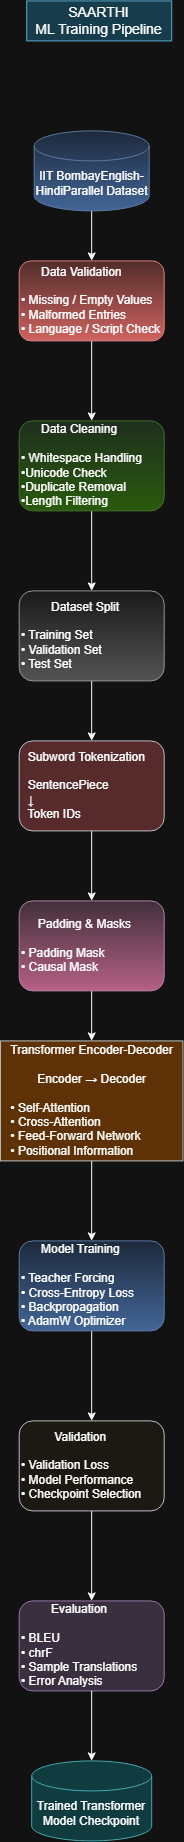

The diagram above was exported from draw.io. Its source (the exported page's mxGraphModel, read from the mxfile embedded in the PNG):
<mxGraphModel dx="1290" dy="737" grid="1" gridSize="10" guides="1" tooltips="1" connect="1" arrows="1" fold="1" page="1" pageScale="1" pageWidth="850" pageHeight="1100" math="0" shadow="0">
  <root>
    <mxCell id="0" />
    <mxCell id="1" parent="0" />
    <mxCell id="Bdg-okDLw0j2RjvfJjwI-1" parent="1" style="text;html=1;whiteSpace=wrap;align=center;verticalAlign=middle;rounded=0;fillColor=#b1ddf0;strokeColor=#10739e;" value="&lt;div&gt;&lt;font style=&quot;font-size: 14px;&quot;&gt;SAARTHI&lt;/font&gt;&lt;/div&gt;&lt;div&gt;&lt;font style=&quot;font-size: 14px;&quot;&gt;ML Training Pipeline&lt;/font&gt;&lt;/div&gt;" vertex="1">
      <mxGeometry height="40" width="145" x="370" y="50" as="geometry" />
    </mxCell>
    <mxCell id="Bdg-okDLw0j2RjvfJjwI-22" edge="1" parent="1" source="Bdg-okDLw0j2RjvfJjwI-4" style="edgeStyle=orthogonalEdgeStyle;rounded=0;orthogonalLoop=1;jettySize=auto;html=1;exitX=0.5;exitY=1;exitDx=0;exitDy=0;exitPerimeter=0;entryX=0.5;entryY=0;entryDx=0;entryDy=0;" target="Bdg-okDLw0j2RjvfJjwI-5">
      <mxGeometry relative="1" as="geometry" />
    </mxCell>
    <mxCell id="Bdg-okDLw0j2RjvfJjwI-4" parent="1" style="shape=cylinder3;whiteSpace=wrap;html=1;boundedLbl=1;backgroundOutline=1;size=15;fillColor=#dae8fc;strokeColor=#6c8ebf;gradientColor=#7ea6e0;" value="IIT BombayEnglish-HindiParallel Dataset" vertex="1">
      <mxGeometry height="80" width="115" x="377.5" y="180" as="geometry" />
    </mxCell>
    <mxCell id="Bdg-okDLw0j2RjvfJjwI-23" edge="1" parent="1" source="Bdg-okDLw0j2RjvfJjwI-5" style="edgeStyle=orthogonalEdgeStyle;rounded=0;orthogonalLoop=1;jettySize=auto;html=1;exitX=0.5;exitY=1;exitDx=0;exitDy=0;entryX=0.5;entryY=0;entryDx=0;entryDy=0;" target="Bdg-okDLw0j2RjvfJjwI-7">
      <mxGeometry relative="1" as="geometry" />
    </mxCell>
    <mxCell id="Bdg-okDLw0j2RjvfJjwI-5" parent="1" style="rounded=1;whiteSpace=wrap;html=1;align=left;fillColor=#f8cecc;strokeColor=#b85450;gradientColor=#ea6b66;" value="&amp;nbsp; &amp;nbsp; &amp;nbsp; Data Validation&lt;div&gt;&lt;br&gt;&lt;div&gt;• Missing / Empty Values&lt;/div&gt;&lt;div&gt;• Malformed Entries&lt;/div&gt;&lt;div&gt;• Language / Script Check&lt;/div&gt;&lt;/div&gt;" vertex="1">
      <mxGeometry height="80" width="145" x="362.5" y="310" as="geometry" />
    </mxCell>
    <mxCell id="Bdg-okDLw0j2RjvfJjwI-24" edge="1" parent="1" source="Bdg-okDLw0j2RjvfJjwI-7" style="edgeStyle=orthogonalEdgeStyle;rounded=0;orthogonalLoop=1;jettySize=auto;html=1;exitX=0.5;exitY=1;exitDx=0;exitDy=0;entryX=0.5;entryY=0;entryDx=0;entryDy=0;" target="Bdg-okDLw0j2RjvfJjwI-9">
      <mxGeometry relative="1" as="geometry" />
    </mxCell>
    <mxCell id="Bdg-okDLw0j2RjvfJjwI-7" parent="1" style="rounded=1;whiteSpace=wrap;html=1;align=left;fillColor=#d5e8d4;strokeColor=#82b366;gradientColor=#97d077;" value="&amp;nbsp; &amp;nbsp; &amp;nbsp; Data Cleaning&lt;div&gt;&lt;br&gt;&lt;div&gt;• Whitespace Handling&lt;/div&gt;&lt;div&gt;•&lt;span style=&quot;background-color: transparent; color: light-dark(rgb(0, 0, 0), rgb(255, 255, 255));&quot;&gt;Unicode Check&lt;/span&gt;&lt;/div&gt;&lt;div&gt;&lt;span style=&quot;background-color: transparent; color: light-dark(rgb(0, 0, 0), rgb(255, 255, 255));&quot;&gt;•Duplicate Removal&lt;/span&gt;&lt;/div&gt;&lt;div&gt;&lt;span style=&quot;background-color: transparent; color: light-dark(rgb(0, 0, 0), rgb(255, 255, 255));&quot;&gt;•Length Filtering&lt;/span&gt;&lt;/div&gt;&lt;/div&gt;" vertex="1">
      <mxGeometry height="90" width="145" x="362.5" y="470" as="geometry" />
    </mxCell>
    <mxCell id="Bdg-okDLw0j2RjvfJjwI-25" edge="1" parent="1" source="Bdg-okDLw0j2RjvfJjwI-9" style="edgeStyle=orthogonalEdgeStyle;rounded=0;orthogonalLoop=1;jettySize=auto;html=1;exitX=0.5;exitY=1;exitDx=0;exitDy=0;entryX=0.5;entryY=0;entryDx=0;entryDy=0;" target="Bdg-okDLw0j2RjvfJjwI-11">
      <mxGeometry relative="1" as="geometry" />
    </mxCell>
    <mxCell id="Bdg-okDLw0j2RjvfJjwI-9" parent="1" style="rounded=1;whiteSpace=wrap;html=1;align=left;fillColor=#f5f5f5;strokeColor=#666666;gradientColor=#b3b3b3;" value="&lt;div&gt;&amp;nbsp; &amp;nbsp; &amp;nbsp; &amp;nbsp; &amp;nbsp;Dataset Split&lt;/div&gt;&lt;div&gt;&lt;br&gt;&lt;/div&gt;&lt;div&gt;• Training Set&lt;/div&gt;&lt;div&gt;• Validation Set&lt;/div&gt;&lt;div&gt;• Test Set&lt;/div&gt;" vertex="1">
      <mxGeometry height="90" width="145" x="362.5" y="640" as="geometry" />
    </mxCell>
    <mxCell id="Bdg-okDLw0j2RjvfJjwI-26" edge="1" parent="1" source="Bdg-okDLw0j2RjvfJjwI-11" style="edgeStyle=orthogonalEdgeStyle;rounded=0;orthogonalLoop=1;jettySize=auto;html=1;exitX=0.5;exitY=1;exitDx=0;exitDy=0;entryX=0.5;entryY=0;entryDx=0;entryDy=0;" target="Bdg-okDLw0j2RjvfJjwI-13">
      <mxGeometry relative="1" as="geometry" />
    </mxCell>
    <mxCell id="Bdg-okDLw0j2RjvfJjwI-11" parent="1" style="rounded=1;whiteSpace=wrap;html=1;align=left;fillColor=#ffcccc;strokeColor=#36393d;" value="&amp;nbsp; Subword Tokenization&lt;br&gt;&lt;br&gt;&amp;nbsp; SentencePiece&lt;br&gt;&amp;nbsp; ↓&lt;br&gt;&amp;nbsp; Token IDs" vertex="1">
      <mxGeometry height="90" width="145" x="362.5" y="790" as="geometry" />
    </mxCell>
    <mxCell id="Bdg-okDLw0j2RjvfJjwI-27" edge="1" parent="1" source="Bdg-okDLw0j2RjvfJjwI-13" style="edgeStyle=orthogonalEdgeStyle;rounded=0;orthogonalLoop=1;jettySize=auto;html=1;exitX=0.5;exitY=1;exitDx=0;exitDy=0;entryX=0.5;entryY=0;entryDx=0;entryDy=0;" target="Bdg-okDLw0j2RjvfJjwI-14">
      <mxGeometry relative="1" as="geometry" />
    </mxCell>
    <mxCell id="Bdg-okDLw0j2RjvfJjwI-13" parent="1" style="rounded=1;whiteSpace=wrap;html=1;align=left;fillColor=#e6d0de;strokeColor=#996185;gradientColor=#d5739d;" value="&amp;nbsp; &amp;nbsp; &amp;nbsp;Padding &amp;amp; Masks&lt;br&gt;&lt;br&gt;• Padding Mask&lt;br&gt;• Causal Mask" vertex="1">
      <mxGeometry height="90" width="145" x="362.5" y="950" as="geometry" />
    </mxCell>
    <mxCell id="Bdg-okDLw0j2RjvfJjwI-28" edge="1" parent="1" source="Bdg-okDLw0j2RjvfJjwI-14" style="edgeStyle=orthogonalEdgeStyle;rounded=0;orthogonalLoop=1;jettySize=auto;html=1;exitX=0.5;exitY=1;exitDx=0;exitDy=0;entryX=0.5;entryY=0;entryDx=0;entryDy=0;" target="Bdg-okDLw0j2RjvfJjwI-16">
      <mxGeometry relative="1" as="geometry" />
    </mxCell>
    <mxCell id="Bdg-okDLw0j2RjvfJjwI-14" parent="1" style="rounded=0;whiteSpace=wrap;html=1;fillColor=#ffcc99;strokeColor=#36393d;" value="&lt;div&gt;Transformer Encoder-Decoder&lt;/div&gt;&lt;div&gt;&lt;br&gt;&lt;/div&gt;&lt;div&gt;Encoder → Decoder&lt;/div&gt;&lt;div&gt;&lt;br&gt;&lt;/div&gt;&lt;div style=&quot;text-align: left;&quot;&gt;• Self-Attention&lt;/div&gt;&lt;div style=&quot;text-align: left;&quot;&gt;• Cross-Attention&lt;/div&gt;&lt;div style=&quot;text-align: left;&quot;&gt;• Feed-Forward Network&lt;/div&gt;&lt;div style=&quot;text-align: left;&quot;&gt;• Positional Information&lt;/div&gt;" vertex="1">
      <mxGeometry height="120" width="182.5" x="343.75" y="1090" as="geometry" />
    </mxCell>
    <mxCell id="Bdg-okDLw0j2RjvfJjwI-29" edge="1" parent="1" source="Bdg-okDLw0j2RjvfJjwI-16" style="edgeStyle=orthogonalEdgeStyle;rounded=0;orthogonalLoop=1;jettySize=auto;html=1;exitX=0.5;exitY=1;exitDx=0;exitDy=0;entryX=0.5;entryY=0;entryDx=0;entryDy=0;" target="Bdg-okDLw0j2RjvfJjwI-17">
      <mxGeometry relative="1" as="geometry" />
    </mxCell>
    <mxCell id="Bdg-okDLw0j2RjvfJjwI-16" parent="1" style="rounded=1;whiteSpace=wrap;html=1;align=left;fillColor=#dae8fc;strokeColor=#6c8ebf;gradientColor=#7ea6e0;" value="&amp;nbsp; &amp;nbsp; &amp;nbsp; Model Training&lt;br&gt;&lt;br&gt;• Teacher Forcing&lt;br&gt;• Cross-Entropy Loss&lt;br&gt;• Backpropagation&lt;br&gt;• AdamW Optimizer" vertex="1">
      <mxGeometry height="90" width="145" x="362.5" y="1290" as="geometry" />
    </mxCell>
    <mxCell id="Bdg-okDLw0j2RjvfJjwI-30" edge="1" parent="1" source="Bdg-okDLw0j2RjvfJjwI-17" style="edgeStyle=orthogonalEdgeStyle;rounded=0;orthogonalLoop=1;jettySize=auto;html=1;exitX=0.5;exitY=1;exitDx=0;exitDy=0;entryX=0.5;entryY=0;entryDx=0;entryDy=0;" target="Bdg-okDLw0j2RjvfJjwI-19">
      <mxGeometry relative="1" as="geometry" />
    </mxCell>
    <mxCell id="Bdg-okDLw0j2RjvfJjwI-17" parent="1" style="rounded=1;whiteSpace=wrap;html=1;align=left;fillColor=#f9f7ed;strokeColor=#36393d;" value="&lt;div&gt;&amp;nbsp; &amp;nbsp; &amp;nbsp; &amp;nbsp; &amp;nbsp; Validation&lt;/div&gt;&lt;div&gt;&lt;br&gt;&lt;/div&gt;&lt;div&gt;• Validation Loss&lt;/div&gt;&lt;div&gt;• Model Performance&lt;/div&gt;&lt;div&gt;• Checkpoint Selection&lt;/div&gt;" vertex="1">
      <mxGeometry height="90" width="145" x="362.5" y="1470" as="geometry" />
    </mxCell>
    <mxCell id="Bdg-okDLw0j2RjvfJjwI-19" parent="1" style="rounded=1;whiteSpace=wrap;html=1;align=left;fillColor=#e1d5e7;strokeColor=#9673a6;" value="&amp;nbsp; &amp;nbsp; &amp;nbsp; &amp;nbsp; &amp;nbsp;Evaluation&lt;br&gt;&lt;br&gt;• BLEU&lt;br&gt;• chrF&lt;br&gt;• Sample Translations&lt;br&gt;• Error Analysis" vertex="1">
      <mxGeometry height="90" width="145" x="362.5" y="1650" as="geometry" />
    </mxCell>
    <mxCell id="Bdg-okDLw0j2RjvfJjwI-20" parent="1" style="shape=cylinder3;whiteSpace=wrap;html=1;boundedLbl=1;backgroundOutline=1;size=15;fillColor=#b0e3e6;strokeColor=#0e8088;" value="&lt;div&gt;Trained Transformer&lt;/div&gt;&lt;div&gt;Model Checkpoint&lt;/div&gt;" vertex="1">
      <mxGeometry height="80" width="120" x="375" y="1810" as="geometry" />
    </mxCell>
    <mxCell id="Bdg-okDLw0j2RjvfJjwI-31" edge="1" parent="1" source="Bdg-okDLw0j2RjvfJjwI-19" style="edgeStyle=orthogonalEdgeStyle;rounded=0;orthogonalLoop=1;jettySize=auto;html=1;exitX=0.5;exitY=1;exitDx=0;exitDy=0;entryX=0.5;entryY=0;entryDx=0;entryDy=0;entryPerimeter=0;" target="Bdg-okDLw0j2RjvfJjwI-20">
      <mxGeometry relative="1" as="geometry" />
    </mxCell>
  </root>
</mxGraphModel>